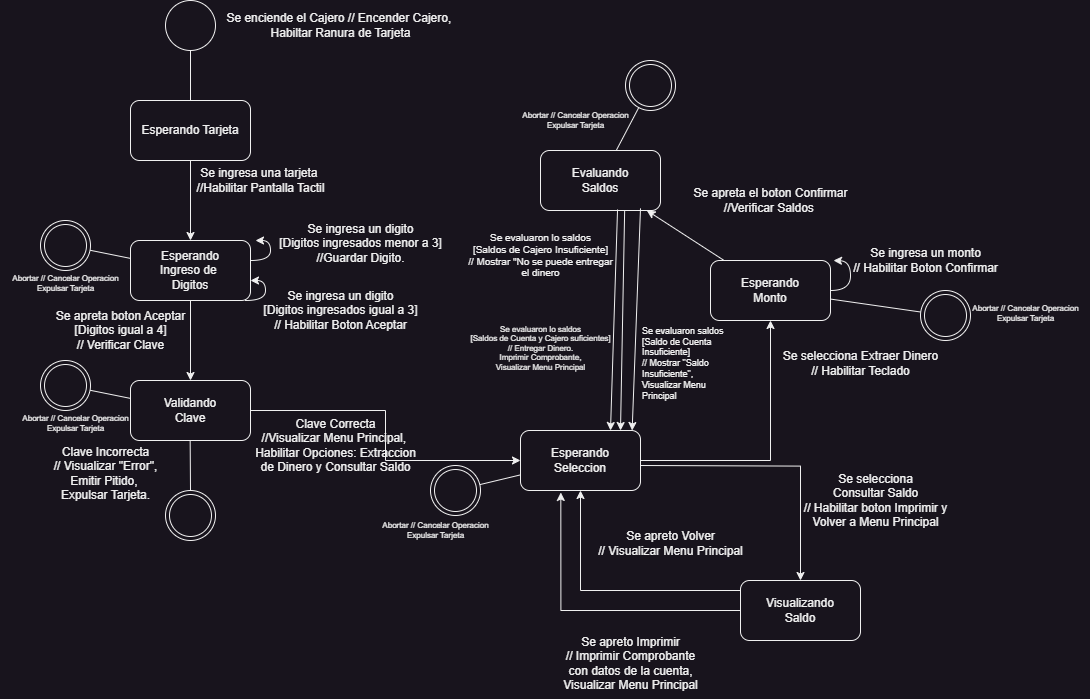

The diagram above was exported from draw.io. Its source (the exported page's mxGraphModel, read from the mxfile embedded in the PNG):
<mxGraphModel dx="1760" dy="1064" grid="1" gridSize="10" guides="1" tooltips="1" connect="1" arrows="1" fold="1" page="1" pageScale="1" pageWidth="827" pageHeight="1169" math="0" shadow="0">
  <root>
    <mxCell id="0" />
    <mxCell id="1" parent="0" />
    <mxCell id="OM9glGIvjOpcElevbyCh-1" value="" style="ellipse;whiteSpace=wrap;html=1;aspect=fixed;" parent="1" vertex="1">
      <mxGeometry x="165" y="40" width="50" height="50" as="geometry" />
    </mxCell>
    <mxCell id="OM9glGIvjOpcElevbyCh-2" value="" style="endArrow=none;html=1;rounded=0;" parent="1" source="OM9glGIvjOpcElevbyCh-3" target="OM9glGIvjOpcElevbyCh-1" edge="1">
      <mxGeometry width="50" height="50" relative="1" as="geometry">
        <mxPoint x="189.5" y="140" as="sourcePoint" />
        <mxPoint x="189.5" y="90" as="targetPoint" />
      </mxGeometry>
    </mxCell>
    <mxCell id="OM9glGIvjOpcElevbyCh-6" value="" style="edgeStyle=orthogonalEdgeStyle;rounded=0;orthogonalLoop=1;jettySize=auto;html=1;" parent="1" source="OM9glGIvjOpcElevbyCh-3" target="OM9glGIvjOpcElevbyCh-5" edge="1">
      <mxGeometry relative="1" as="geometry" />
    </mxCell>
    <mxCell id="OM9glGIvjOpcElevbyCh-3" value="Esperando Tarjeta" style="rounded=1;whiteSpace=wrap;html=1;" parent="1" vertex="1">
      <mxGeometry x="130" y="140" width="120" height="60" as="geometry" />
    </mxCell>
    <mxCell id="OM9glGIvjOpcElevbyCh-4" value="Se enciende el Cajero // Encender Cajero,&amp;nbsp;&lt;div&gt;Habiltar Ranura de Tarjeta&lt;/div&gt;" style="text;html=1;align=center;verticalAlign=middle;resizable=0;points=[];autosize=1;strokeColor=none;fillColor=none;" parent="1" vertex="1">
      <mxGeometry x="215" y="45" width="250" height="40" as="geometry" />
    </mxCell>
    <mxCell id="OM9glGIvjOpcElevbyCh-8" style="edgeStyle=orthogonalEdgeStyle;rounded=0;orthogonalLoop=1;jettySize=auto;html=1;curved=1;" parent="1" source="OM9glGIvjOpcElevbyCh-5" edge="1">
      <mxGeometry relative="1" as="geometry">
        <mxPoint x="255" y="280" as="targetPoint" />
        <Array as="points">
          <mxPoint x="270" y="300" />
          <mxPoint x="270" y="280" />
        </Array>
      </mxGeometry>
    </mxCell>
    <mxCell id="OM9glGIvjOpcElevbyCh-11" value="" style="edgeStyle=orthogonalEdgeStyle;rounded=0;orthogonalLoop=1;jettySize=auto;html=1;" parent="1" source="OM9glGIvjOpcElevbyCh-5" target="OM9glGIvjOpcElevbyCh-10" edge="1">
      <mxGeometry relative="1" as="geometry" />
    </mxCell>
    <mxCell id="OM9glGIvjOpcElevbyCh-5" value="Esperando&lt;div&gt;Ingreso de&amp;nbsp;&lt;/div&gt;&lt;div&gt;Digitos&lt;/div&gt;" style="whiteSpace=wrap;html=1;rounded=1;" parent="1" vertex="1">
      <mxGeometry x="130" y="280" width="120" height="60" as="geometry" />
    </mxCell>
    <mxCell id="OM9glGIvjOpcElevbyCh-7" value="Se ingresa una tarjeta&amp;nbsp;&lt;div&gt;//&lt;span style=&quot;background-color: initial;&quot;&gt;Habilitar Pantalla Tactil&lt;/span&gt;&lt;/div&gt;" style="text;html=1;align=center;verticalAlign=middle;resizable=0;points=[];autosize=1;strokeColor=none;fillColor=none;" parent="1" vertex="1">
      <mxGeometry x="185" y="200" width="150" height="40" as="geometry" />
    </mxCell>
    <mxCell id="OM9glGIvjOpcElevbyCh-9" value="Se ingresa un digito&lt;div&gt;[Digitos ingresados menor a 3]&lt;/div&gt;&lt;div&gt;//Guardar Digito.&lt;/div&gt;" style="text;html=1;align=center;verticalAlign=middle;resizable=0;points=[];autosize=1;strokeColor=none;fillColor=none;" parent="1" vertex="1">
      <mxGeometry x="265" y="253" width="190" height="60" as="geometry" />
    </mxCell>
    <mxCell id="OM9glGIvjOpcElevbyCh-19" value="" style="edgeStyle=orthogonalEdgeStyle;rounded=0;orthogonalLoop=1;jettySize=auto;html=1;" parent="1" source="OM9glGIvjOpcElevbyCh-10" target="OM9glGIvjOpcElevbyCh-18" edge="1">
      <mxGeometry relative="1" as="geometry" />
    </mxCell>
    <mxCell id="OM9glGIvjOpcElevbyCh-10" value="Validando&lt;div&gt;Clave&lt;/div&gt;" style="whiteSpace=wrap;html=1;rounded=1;" parent="1" vertex="1">
      <mxGeometry x="130" y="420" width="120" height="60" as="geometry" />
    </mxCell>
    <mxCell id="OM9glGIvjOpcElevbyCh-12" value="Se ingresa un digito&lt;div&gt;[Digitos ingresados igual a 3]&lt;/div&gt;&lt;div&gt;// Habilitar Boton Aceptar&lt;/div&gt;" style="text;html=1;align=center;verticalAlign=middle;resizable=0;points=[];autosize=1;strokeColor=none;fillColor=none;" parent="1" vertex="1">
      <mxGeometry x="250" y="320" width="180" height="60" as="geometry" />
    </mxCell>
    <mxCell id="OM9glGIvjOpcElevbyCh-13" style="edgeStyle=orthogonalEdgeStyle;rounded=0;orthogonalLoop=1;jettySize=auto;html=1;curved=1;" parent="1" edge="1">
      <mxGeometry relative="1" as="geometry">
        <mxPoint x="250" y="320" as="targetPoint" />
        <mxPoint x="245" y="340" as="sourcePoint" />
        <Array as="points">
          <mxPoint x="265" y="340" />
          <mxPoint x="265" y="320" />
        </Array>
      </mxGeometry>
    </mxCell>
    <mxCell id="OM9glGIvjOpcElevbyCh-14" value="Se apreta boton Aceptar&lt;div&gt;[Digitos igual a 4]&lt;/div&gt;&lt;div&gt;// Verificar Clave&lt;/div&gt;" style="text;html=1;align=center;verticalAlign=middle;resizable=0;points=[];autosize=1;strokeColor=none;fillColor=none;" parent="1" vertex="1">
      <mxGeometry x="45" y="340" width="150" height="60" as="geometry" />
    </mxCell>
    <mxCell id="OM9glGIvjOpcElevbyCh-15" value="" style="ellipse;shape=doubleEllipse;whiteSpace=wrap;html=1;aspect=fixed;" parent="1" vertex="1">
      <mxGeometry x="165" y="530" width="50" height="50" as="geometry" />
    </mxCell>
    <mxCell id="OM9glGIvjOpcElevbyCh-16" value="" style="endArrow=none;html=1;rounded=0;" parent="1" source="OM9glGIvjOpcElevbyCh-15" edge="1">
      <mxGeometry width="50" height="50" relative="1" as="geometry">
        <mxPoint x="189.66000000000003" y="530" as="sourcePoint" />
        <mxPoint x="189.66000000000003" y="480" as="targetPoint" />
      </mxGeometry>
    </mxCell>
    <mxCell id="OM9glGIvjOpcElevbyCh-17" value="Clave Incorrecta&lt;div&gt;// Visualizar &quot;Error&quot;,&lt;/div&gt;&lt;div&gt;Emitir Pitido,&amp;nbsp;&lt;/div&gt;&lt;div&gt;Expulsar Tarjeta.&lt;/div&gt;" style="text;html=1;align=center;verticalAlign=middle;resizable=0;points=[];autosize=1;strokeColor=none;fillColor=none;" parent="1" vertex="1">
      <mxGeometry x="40" y="478" width="130" height="70" as="geometry" />
    </mxCell>
    <mxCell id="OM9glGIvjOpcElevbyCh-22" value="" style="edgeStyle=orthogonalEdgeStyle;rounded=0;orthogonalLoop=1;jettySize=auto;html=1;" parent="1" source="OM9glGIvjOpcElevbyCh-18" target="OM9glGIvjOpcElevbyCh-21" edge="1">
      <mxGeometry relative="1" as="geometry" />
    </mxCell>
    <mxCell id="OM9glGIvjOpcElevbyCh-56" value="" style="edgeStyle=orthogonalEdgeStyle;rounded=0;orthogonalLoop=1;jettySize=auto;html=1;" parent="1" target="OM9glGIvjOpcElevbyCh-55" edge="1">
      <mxGeometry relative="1" as="geometry">
        <mxPoint x="640" y="505" as="sourcePoint" />
        <mxPoint x="770" y="590" as="targetPoint" />
      </mxGeometry>
    </mxCell>
    <mxCell id="OM9glGIvjOpcElevbyCh-18" value="Esperando&lt;div&gt;Seleccion&lt;/div&gt;" style="whiteSpace=wrap;html=1;rounded=1;" parent="1" vertex="1">
      <mxGeometry x="520" y="470" width="120" height="60" as="geometry" />
    </mxCell>
    <mxCell id="OM9glGIvjOpcElevbyCh-20" value="Clave Correcta&lt;div&gt;//Visualizar Menu Principal,&amp;nbsp;&lt;/div&gt;&lt;div&gt;Habilitar Opciones: Extraccion&lt;/div&gt;&lt;div&gt;de Dinero y Consultar Saldo&lt;/div&gt;" style="text;html=1;align=center;verticalAlign=middle;resizable=0;points=[];autosize=1;strokeColor=none;fillColor=none;" parent="1" vertex="1">
      <mxGeometry x="245" y="450" width="180" height="70" as="geometry" />
    </mxCell>
    <mxCell id="OM9glGIvjOpcElevbyCh-25" value="" style="rounded=0;orthogonalLoop=1;jettySize=auto;html=1;" parent="1" source="OM9glGIvjOpcElevbyCh-21" target="OM9glGIvjOpcElevbyCh-24" edge="1">
      <mxGeometry relative="1" as="geometry" />
    </mxCell>
    <mxCell id="OM9glGIvjOpcElevbyCh-27" style="edgeStyle=orthogonalEdgeStyle;rounded=0;orthogonalLoop=1;jettySize=auto;html=1;curved=1;" parent="1" source="OM9glGIvjOpcElevbyCh-21" edge="1">
      <mxGeometry relative="1" as="geometry">
        <mxPoint x="833" y="300" as="targetPoint" />
      </mxGeometry>
    </mxCell>
    <mxCell id="OM9glGIvjOpcElevbyCh-21" value="Esperando&lt;div&gt;Monto&lt;/div&gt;" style="whiteSpace=wrap;html=1;rounded=1;" parent="1" vertex="1">
      <mxGeometry x="710" y="300" width="120" height="60" as="geometry" />
    </mxCell>
    <mxCell id="OM9glGIvjOpcElevbyCh-23" value="Se selecciona Extraer Dinero&lt;div&gt;// Habilitar Teclado&lt;/div&gt;" style="text;html=1;align=center;verticalAlign=middle;resizable=0;points=[];autosize=1;strokeColor=none;fillColor=none;" parent="1" vertex="1">
      <mxGeometry x="770" y="383" width="180" height="40" as="geometry" />
    </mxCell>
    <mxCell id="OM9glGIvjOpcElevbyCh-29" style="rounded=0;orthogonalLoop=1;jettySize=auto;html=1;entryX=0.125;entryY=0;entryDx=0;entryDy=0;entryPerimeter=0;exitX=0;exitY=0.25;exitDx=0;exitDy=0;" parent="1" edge="1">
      <mxGeometry relative="1" as="geometry">
        <mxPoint x="625" y="205" as="sourcePoint" />
        <mxPoint x="620" y="470" as="targetPoint" />
      </mxGeometry>
    </mxCell>
    <mxCell id="OM9glGIvjOpcElevbyCh-24" value="Evaluando&lt;div&gt;Saldos&lt;/div&gt;" style="whiteSpace=wrap;html=1;rounded=1;" parent="1" vertex="1">
      <mxGeometry x="540" y="190" width="120" height="60" as="geometry" />
    </mxCell>
    <mxCell id="OM9glGIvjOpcElevbyCh-26" value="Se apreta el boton Confirmar&lt;div&gt;//Verificar Saldos&amp;nbsp;&lt;/div&gt;" style="text;html=1;align=center;verticalAlign=middle;resizable=0;points=[];autosize=1;strokeColor=none;fillColor=none;" parent="1" vertex="1">
      <mxGeometry x="680" y="220" width="180" height="40" as="geometry" />
    </mxCell>
    <mxCell id="OM9glGIvjOpcElevbyCh-28" value="Se ingresa un monto&lt;div&gt;// Habilitar Boton Confirmar&lt;/div&gt;" style="text;html=1;align=center;verticalAlign=middle;resizable=0;points=[];autosize=1;strokeColor=none;fillColor=none;" parent="1" vertex="1">
      <mxGeometry x="840" y="280" width="170" height="40" as="geometry" />
    </mxCell>
    <mxCell id="OM9glGIvjOpcElevbyCh-30" value="&lt;h5 style=&quot;font-size: 8px;&quot;&gt;&lt;span style=&quot;font-weight: normal;&quot;&gt;Se evaluaron lo saldos&lt;br&gt;[Saldos de Cuenta y Cajero suficientes]&lt;br&gt;// Entregar Dinero.&lt;br&gt;Imprimir Comprobante,&lt;br&gt;Visualizar Menu Principal&lt;/span&gt;&lt;/h5&gt;" style="text;html=1;align=center;verticalAlign=middle;resizable=0;points=[];autosize=1;strokeColor=none;fillColor=none;" parent="1" vertex="1">
      <mxGeometry x="460" y="343" width="160" height="90" as="geometry" />
    </mxCell>
    <mxCell id="OM9glGIvjOpcElevbyCh-31" style="rounded=0;orthogonalLoop=1;jettySize=auto;html=1;entryX=0.25;entryY=0;entryDx=0;entryDy=0;exitX=0.153;exitY=0.964;exitDx=0;exitDy=0;exitPerimeter=0;" parent="1" edge="1">
      <mxGeometry relative="1" as="geometry">
        <mxPoint x="639.9999999999999" y="247.84000000000003" as="sourcePoint" />
        <mxPoint x="631.64" y="470" as="targetPoint" />
      </mxGeometry>
    </mxCell>
    <mxCell id="OM9glGIvjOpcElevbyCh-32" value="&lt;h5 style=&quot;font-size: 9px;&quot;&gt;&lt;span style=&quot;font-weight: normal;&quot;&gt;&lt;font style=&quot;font-size: 9px;&quot;&gt;Se evaluaron saldos&lt;br&gt;&lt;/font&gt;&lt;font style=&quot;font-size: 9px;&quot;&gt;[Saldo de Cuenta&lt;br&gt;&lt;/font&gt;&lt;font style=&quot;font-size: 9px;&quot;&gt;Insuficiente]&lt;br&gt;&lt;/font&gt;&lt;font style=&quot;font-size: 9px;&quot;&gt;// Mostrar &quot;Saldo&amp;nbsp;&lt;br&gt;&lt;/font&gt;&lt;font style=&quot;font-size: 9px;&quot;&gt;Insuficiente&quot;,&lt;br&gt;&lt;/font&gt;&lt;font style=&quot;font-size: 9px;&quot;&gt;Visualizar Menu&lt;br&gt;&lt;/font&gt;&lt;font style=&quot;font-size: 9px;&quot;&gt;Principal&lt;/font&gt;&lt;/span&gt;&lt;/h5&gt;" style="text;html=1;align=left;verticalAlign=middle;resizable=0;points=[];autosize=1;strokeColor=none;fillColor=none;" parent="1" vertex="1">
      <mxGeometry x="640" y="343" width="110" height="120" as="geometry" />
    </mxCell>
    <mxCell id="OM9glGIvjOpcElevbyCh-35" value="&lt;h5&gt;&lt;span style=&quot;font-weight: normal;&quot;&gt;Se evaluaron lo saldos&lt;br&gt;[Saldos de Cajero Insuficiente]&lt;br&gt;// Mostrar &quot;No se puede entregar&lt;br&gt;el dinero&lt;/span&gt;&lt;/h5&gt;" style="text;html=1;align=center;verticalAlign=middle;resizable=0;points=[];autosize=1;strokeColor=none;fillColor=none;" parent="1" vertex="1">
      <mxGeometry x="455" y="250" width="170" height="90" as="geometry" />
    </mxCell>
    <mxCell id="OM9glGIvjOpcElevbyCh-37" style="rounded=0;orthogonalLoop=1;jettySize=auto;html=1;entryX=0.75;entryY=0;entryDx=0;entryDy=0;exitX=0.642;exitY=0.983;exitDx=0;exitDy=0;exitPerimeter=0;" parent="1" source="OM9glGIvjOpcElevbyCh-24" target="OM9glGIvjOpcElevbyCh-18" edge="1">
      <mxGeometry relative="1" as="geometry">
        <mxPoint x="605" y="205" as="sourcePoint" />
        <mxPoint x="600" y="470" as="targetPoint" />
      </mxGeometry>
    </mxCell>
    <mxCell id="OM9glGIvjOpcElevbyCh-38" value="" style="ellipse;shape=doubleEllipse;whiteSpace=wrap;html=1;aspect=fixed;" parent="1" vertex="1">
      <mxGeometry x="40" y="260" width="50" height="50" as="geometry" />
    </mxCell>
    <mxCell id="OM9glGIvjOpcElevbyCh-39" value="" style="endArrow=none;html=1;rounded=0;" parent="1" source="OM9glGIvjOpcElevbyCh-5" target="OM9glGIvjOpcElevbyCh-38" edge="1">
      <mxGeometry width="50" height="50" relative="1" as="geometry">
        <mxPoint x="135" y="285" as="sourcePoint" />
        <mxPoint x="64.86000000000001" y="310" as="targetPoint" />
      </mxGeometry>
    </mxCell>
    <mxCell id="OM9glGIvjOpcElevbyCh-40" value="&lt;h5 style=&quot;font-size: 8px;&quot;&gt;&lt;span style=&quot;font-weight: normal;&quot;&gt;Abortar // Cancelar Operacion&lt;br&gt;Expulsar Tarjeta&lt;/span&gt;&lt;/h5&gt;" style="text;html=1;align=center;verticalAlign=middle;resizable=0;points=[];autosize=1;strokeColor=none;fillColor=none;" parent="1" vertex="1">
      <mxGeometry y="293" width="130" height="60" as="geometry" />
    </mxCell>
    <mxCell id="OM9glGIvjOpcElevbyCh-41" value="" style="ellipse;shape=doubleEllipse;whiteSpace=wrap;html=1;aspect=fixed;" parent="1" vertex="1">
      <mxGeometry x="40" y="400" width="50" height="50" as="geometry" />
    </mxCell>
    <mxCell id="OM9glGIvjOpcElevbyCh-42" value="" style="endArrow=none;html=1;rounded=0;" parent="1" source="OM9glGIvjOpcElevbyCh-10" target="OM9glGIvjOpcElevbyCh-41" edge="1">
      <mxGeometry width="50" height="50" relative="1" as="geometry">
        <mxPoint x="135" y="425" as="sourcePoint" />
        <mxPoint x="64.86000000000001" y="450" as="targetPoint" />
      </mxGeometry>
    </mxCell>
    <mxCell id="OM9glGIvjOpcElevbyCh-43" value="&lt;h5 style=&quot;font-size: 8px;&quot;&gt;&lt;span style=&quot;font-weight: normal;&quot;&gt;Abortar // Cancelar Operacion&lt;br&gt;Expulsar Tarjeta&lt;/span&gt;&lt;/h5&gt;" style="text;html=1;align=center;verticalAlign=middle;resizable=0;points=[];autosize=1;strokeColor=none;fillColor=none;" parent="1" vertex="1">
      <mxGeometry x="10" y="433" width="130" height="60" as="geometry" />
    </mxCell>
    <mxCell id="OM9glGIvjOpcElevbyCh-44" value="" style="ellipse;shape=doubleEllipse;whiteSpace=wrap;html=1;aspect=fixed;" parent="1" vertex="1">
      <mxGeometry x="430" y="505" width="50" height="50" as="geometry" />
    </mxCell>
    <mxCell id="OM9glGIvjOpcElevbyCh-45" value="" style="endArrow=none;html=1;rounded=0;" parent="1" source="OM9glGIvjOpcElevbyCh-18" target="OM9glGIvjOpcElevbyCh-44" edge="1">
      <mxGeometry width="50" height="50" relative="1" as="geometry">
        <mxPoint x="525" y="530" as="sourcePoint" />
        <mxPoint x="454.86" y="555" as="targetPoint" />
      </mxGeometry>
    </mxCell>
    <mxCell id="OM9glGIvjOpcElevbyCh-46" value="&lt;h5 style=&quot;font-size: 8px;&quot;&gt;&lt;span style=&quot;font-weight: normal;&quot;&gt;Abortar // Cancelar Operacion&lt;br&gt;Expulsar Tarjeta&lt;/span&gt;&lt;/h5&gt;" style="text;html=1;align=center;verticalAlign=middle;resizable=0;points=[];autosize=1;strokeColor=none;fillColor=none;" parent="1" vertex="1">
      <mxGeometry x="370" y="540" width="130" height="60" as="geometry" />
    </mxCell>
    <mxCell id="OM9glGIvjOpcElevbyCh-51" style="rounded=0;orthogonalLoop=1;jettySize=auto;html=1;endArrow=none;endFill=0;" parent="1" source="OM9glGIvjOpcElevbyCh-47" target="OM9glGIvjOpcElevbyCh-21" edge="1">
      <mxGeometry relative="1" as="geometry" />
    </mxCell>
    <mxCell id="OM9glGIvjOpcElevbyCh-47" value="" style="ellipse;shape=doubleEllipse;whiteSpace=wrap;html=1;aspect=fixed;" parent="1" vertex="1">
      <mxGeometry x="920" y="330" width="50" height="50" as="geometry" />
    </mxCell>
    <mxCell id="OM9glGIvjOpcElevbyCh-49" value="&lt;h5 style=&quot;font-size: 8px;&quot;&gt;&lt;span style=&quot;font-weight: normal;&quot;&gt;Abortar // Cancelar Operacion&lt;br&gt;Expulsar Tarjeta&lt;/span&gt;&lt;/h5&gt;" style="text;html=1;align=center;verticalAlign=middle;resizable=0;points=[];autosize=1;strokeColor=none;fillColor=none;" parent="1" vertex="1">
      <mxGeometry x="960" y="323" width="130" height="60" as="geometry" />
    </mxCell>
    <mxCell id="OM9glGIvjOpcElevbyCh-52" value="" style="ellipse;shape=doubleEllipse;whiteSpace=wrap;html=1;aspect=fixed;" parent="1" vertex="1">
      <mxGeometry x="625" y="100" width="50" height="50" as="geometry" />
    </mxCell>
    <mxCell id="OM9glGIvjOpcElevbyCh-53" value="" style="endArrow=none;html=1;rounded=0;" parent="1" source="OM9glGIvjOpcElevbyCh-24" target="OM9glGIvjOpcElevbyCh-52" edge="1">
      <mxGeometry width="50" height="50" relative="1" as="geometry">
        <mxPoint x="590" y="110" as="sourcePoint" />
        <mxPoint x="519.86" y="135" as="targetPoint" />
      </mxGeometry>
    </mxCell>
    <mxCell id="OM9glGIvjOpcElevbyCh-54" value="&lt;h5 style=&quot;font-size: 8px;&quot;&gt;&lt;span style=&quot;font-weight: normal;&quot;&gt;Abortar // Cancelar Operacion&lt;br&gt;Expulsar Tarjeta&lt;/span&gt;&lt;/h5&gt;" style="text;html=1;align=center;verticalAlign=middle;resizable=0;points=[];autosize=1;strokeColor=none;fillColor=none;" parent="1" vertex="1">
      <mxGeometry x="510" y="130" width="130" height="60" as="geometry" />
    </mxCell>
    <mxCell id="OM9glGIvjOpcElevbyCh-60" style="edgeStyle=orthogonalEdgeStyle;rounded=0;orthogonalLoop=1;jettySize=auto;html=1;" parent="1" source="OM9glGIvjOpcElevbyCh-55" target="OM9glGIvjOpcElevbyCh-18" edge="1">
      <mxGeometry relative="1" as="geometry">
        <Array as="points">
          <mxPoint x="580" y="630" />
        </Array>
      </mxGeometry>
    </mxCell>
    <mxCell id="OM9glGIvjOpcElevbyCh-55" value="Visualizando&lt;div&gt;Saldo&lt;/div&gt;" style="whiteSpace=wrap;html=1;rounded=1;" parent="1" vertex="1">
      <mxGeometry x="740" y="620" width="120" height="60" as="geometry" />
    </mxCell>
    <mxCell id="OM9glGIvjOpcElevbyCh-57" value="Se selecciona&lt;div&gt;Consultar Saldo&lt;/div&gt;&lt;div&gt;// Habilitar boton Imprimir y&lt;/div&gt;&lt;div&gt;Volver a Menu Principal&lt;/div&gt;" style="text;html=1;align=center;verticalAlign=middle;resizable=0;points=[];autosize=1;strokeColor=none;fillColor=none;" parent="1" vertex="1">
      <mxGeometry x="790" y="505" width="170" height="70" as="geometry" />
    </mxCell>
    <mxCell id="OM9glGIvjOpcElevbyCh-58" style="edgeStyle=orthogonalEdgeStyle;rounded=0;orthogonalLoop=1;jettySize=auto;html=1;entryX=0.336;entryY=1.033;entryDx=0;entryDy=0;entryPerimeter=0;" parent="1" source="OM9glGIvjOpcElevbyCh-55" target="OM9glGIvjOpcElevbyCh-18" edge="1">
      <mxGeometry relative="1" as="geometry">
        <Array as="points">
          <mxPoint x="560" y="650" />
        </Array>
      </mxGeometry>
    </mxCell>
    <mxCell id="OM9glGIvjOpcElevbyCh-59" value="Se apreto Imprimir&lt;div&gt;// Imprimir Comprobante&lt;/div&gt;&lt;div&gt;con datos de la cuenta,&lt;/div&gt;&lt;div&gt;Visualizar Menu Principal&lt;/div&gt;" style="text;html=1;align=center;verticalAlign=middle;resizable=0;points=[];autosize=1;strokeColor=none;fillColor=none;" parent="1" vertex="1">
      <mxGeometry x="550" y="668" width="160" height="70" as="geometry" />
    </mxCell>
    <mxCell id="OM9glGIvjOpcElevbyCh-61" value="Se apreto Volver&lt;div&gt;//&amp;nbsp;&lt;span style=&quot;background-color: initial;&quot;&gt;Visualizar Menu Principal&lt;/span&gt;&lt;/div&gt;" style="text;html=1;align=center;verticalAlign=middle;resizable=0;points=[];autosize=1;strokeColor=none;fillColor=none;" parent="1" vertex="1">
      <mxGeometry x="585" y="563" width="170" height="40" as="geometry" />
    </mxCell>
  </root>
</mxGraphModel>